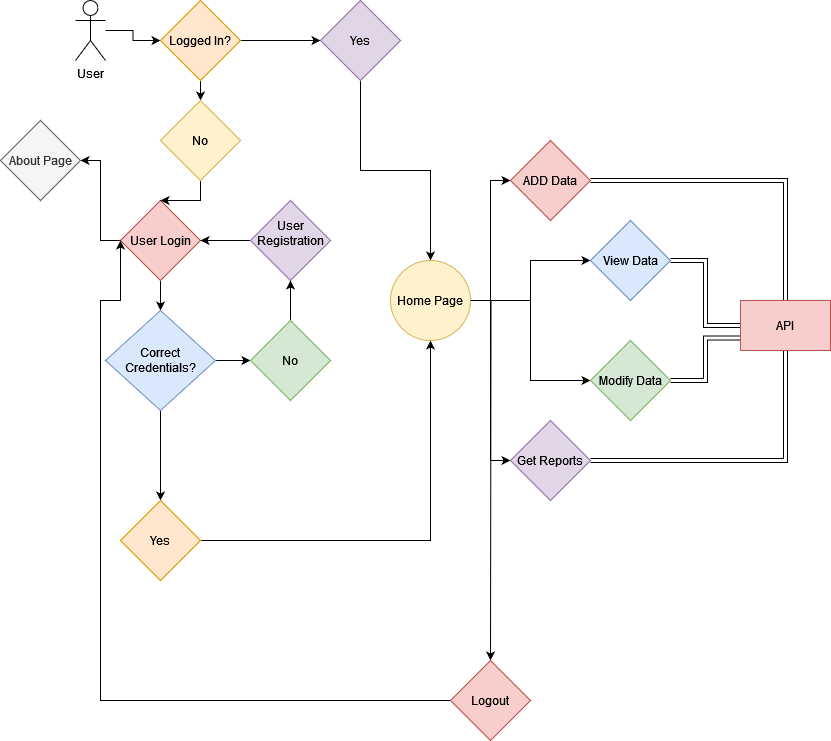

The diagram above was exported from draw.io. Its source (the exported page's mxGraphModel, read from the mxfile embedded in the PNG):
<mxGraphModel dx="1434" dy="746" grid="1" gridSize="10" guides="1" tooltips="1" connect="1" arrows="1" fold="1" page="1" pageScale="1" pageWidth="850" pageHeight="1100" math="0" shadow="0">
  <root>
    <mxCell id="0" />
    <mxCell id="1" parent="0" />
    <mxCell id="hNClFP3t-wrlWIpPdFKe-6" value="" style="edgeStyle=orthogonalEdgeStyle;rounded=0;orthogonalLoop=1;jettySize=auto;html=1;" edge="1" parent="1" source="hNClFP3t-wrlWIpPdFKe-1" target="hNClFP3t-wrlWIpPdFKe-2">
      <mxGeometry relative="1" as="geometry" />
    </mxCell>
    <mxCell id="hNClFP3t-wrlWIpPdFKe-36" style="edgeStyle=orthogonalEdgeStyle;rounded=0;orthogonalLoop=1;jettySize=auto;html=1;entryX=1;entryY=0.5;entryDx=0;entryDy=0;" edge="1" parent="1" source="hNClFP3t-wrlWIpPdFKe-1" target="hNClFP3t-wrlWIpPdFKe-34">
      <mxGeometry relative="1" as="geometry" />
    </mxCell>
    <mxCell id="hNClFP3t-wrlWIpPdFKe-1" value="User Login" style="rhombus;whiteSpace=wrap;html=1;fillColor=#f8cecc;strokeColor=#b85450;" vertex="1" parent="1">
      <mxGeometry x="130" y="220" width="80" height="80" as="geometry" />
    </mxCell>
    <mxCell id="hNClFP3t-wrlWIpPdFKe-8" value="" style="edgeStyle=orthogonalEdgeStyle;rounded=0;orthogonalLoop=1;jettySize=auto;html=1;" edge="1" parent="1" source="hNClFP3t-wrlWIpPdFKe-2" target="hNClFP3t-wrlWIpPdFKe-7">
      <mxGeometry relative="1" as="geometry" />
    </mxCell>
    <mxCell id="hNClFP3t-wrlWIpPdFKe-12" value="" style="edgeStyle=orthogonalEdgeStyle;rounded=0;orthogonalLoop=1;jettySize=auto;html=1;" edge="1" parent="1" source="hNClFP3t-wrlWIpPdFKe-2" target="hNClFP3t-wrlWIpPdFKe-11">
      <mxGeometry relative="1" as="geometry" />
    </mxCell>
    <mxCell id="hNClFP3t-wrlWIpPdFKe-2" value="Correct Credentials?" style="rhombus;whiteSpace=wrap;html=1;fillColor=#dae8fc;strokeColor=#6c8ebf;" vertex="1" parent="1">
      <mxGeometry x="115" y="330" width="110" height="100" as="geometry" />
    </mxCell>
    <mxCell id="hNClFP3t-wrlWIpPdFKe-10" value="" style="edgeStyle=orthogonalEdgeStyle;rounded=0;orthogonalLoop=1;jettySize=auto;html=1;" edge="1" parent="1" source="hNClFP3t-wrlWIpPdFKe-3" target="hNClFP3t-wrlWIpPdFKe-1">
      <mxGeometry relative="1" as="geometry" />
    </mxCell>
    <mxCell id="hNClFP3t-wrlWIpPdFKe-3" value="&lt;div&gt;User Registration&lt;/div&gt;&lt;div&gt;&lt;br&gt;&lt;/div&gt;" style="rhombus;whiteSpace=wrap;html=1;fillColor=#e1d5e7;strokeColor=#9673a6;" vertex="1" parent="1">
      <mxGeometry x="260" y="220" width="80" height="80" as="geometry" />
    </mxCell>
    <mxCell id="hNClFP3t-wrlWIpPdFKe-22" value="" style="edgeStyle=orthogonalEdgeStyle;rounded=0;orthogonalLoop=1;jettySize=auto;html=1;" edge="1" parent="1" source="hNClFP3t-wrlWIpPdFKe-4" target="hNClFP3t-wrlWIpPdFKe-13">
      <mxGeometry relative="1" as="geometry" />
    </mxCell>
    <mxCell id="hNClFP3t-wrlWIpPdFKe-4" value="User" style="shape=umlActor;verticalLabelPosition=bottom;verticalAlign=top;html=1;outlineConnect=0;" vertex="1" parent="1">
      <mxGeometry x="85" y="20" width="30" height="60" as="geometry" />
    </mxCell>
    <mxCell id="hNClFP3t-wrlWIpPdFKe-9" value="" style="edgeStyle=orthogonalEdgeStyle;rounded=0;orthogonalLoop=1;jettySize=auto;html=1;" edge="1" parent="1" source="hNClFP3t-wrlWIpPdFKe-7" target="hNClFP3t-wrlWIpPdFKe-3">
      <mxGeometry relative="1" as="geometry" />
    </mxCell>
    <mxCell id="hNClFP3t-wrlWIpPdFKe-7" value="No" style="rhombus;whiteSpace=wrap;html=1;fillColor=#d5e8d4;strokeColor=#82b366;" vertex="1" parent="1">
      <mxGeometry x="260" y="340" width="80" height="80" as="geometry" />
    </mxCell>
    <mxCell id="hNClFP3t-wrlWIpPdFKe-18" style="edgeStyle=orthogonalEdgeStyle;rounded=0;orthogonalLoop=1;jettySize=auto;html=1;entryX=0.5;entryY=1;entryDx=0;entryDy=0;" edge="1" parent="1" source="hNClFP3t-wrlWIpPdFKe-11" target="hNClFP3t-wrlWIpPdFKe-16">
      <mxGeometry relative="1" as="geometry" />
    </mxCell>
    <mxCell id="hNClFP3t-wrlWIpPdFKe-11" value="Yes" style="rhombus;whiteSpace=wrap;html=1;fillColor=#ffe6cc;strokeColor=#d79b00;" vertex="1" parent="1">
      <mxGeometry x="130" y="520" width="80" height="80" as="geometry" />
    </mxCell>
    <mxCell id="hNClFP3t-wrlWIpPdFKe-15" value="" style="edgeStyle=orthogonalEdgeStyle;rounded=0;orthogonalLoop=1;jettySize=auto;html=1;" edge="1" parent="1" source="hNClFP3t-wrlWIpPdFKe-13" target="hNClFP3t-wrlWIpPdFKe-14">
      <mxGeometry relative="1" as="geometry" />
    </mxCell>
    <mxCell id="hNClFP3t-wrlWIpPdFKe-20" value="" style="edgeStyle=orthogonalEdgeStyle;rounded=0;orthogonalLoop=1;jettySize=auto;html=1;" edge="1" parent="1" source="hNClFP3t-wrlWIpPdFKe-13" target="hNClFP3t-wrlWIpPdFKe-19">
      <mxGeometry relative="1" as="geometry" />
    </mxCell>
    <mxCell id="hNClFP3t-wrlWIpPdFKe-13" value="Logged In?" style="rhombus;whiteSpace=wrap;html=1;fillColor=#ffe6cc;strokeColor=#d79b00;" vertex="1" parent="1">
      <mxGeometry x="170" y="20" width="80" height="80" as="geometry" />
    </mxCell>
    <mxCell id="hNClFP3t-wrlWIpPdFKe-17" value="" style="edgeStyle=orthogonalEdgeStyle;rounded=0;orthogonalLoop=1;jettySize=auto;html=1;" edge="1" parent="1" source="hNClFP3t-wrlWIpPdFKe-14" target="hNClFP3t-wrlWIpPdFKe-16">
      <mxGeometry relative="1" as="geometry" />
    </mxCell>
    <mxCell id="hNClFP3t-wrlWIpPdFKe-14" value="Yes" style="rhombus;whiteSpace=wrap;html=1;fillColor=#e1d5e7;strokeColor=#9673a6;" vertex="1" parent="1">
      <mxGeometry x="330" y="20" width="80" height="80" as="geometry" />
    </mxCell>
    <mxCell id="hNClFP3t-wrlWIpPdFKe-27" style="edgeStyle=orthogonalEdgeStyle;rounded=0;orthogonalLoop=1;jettySize=auto;html=1;entryX=0;entryY=0.5;entryDx=0;entryDy=0;" edge="1" parent="1" source="hNClFP3t-wrlWIpPdFKe-16" target="hNClFP3t-wrlWIpPdFKe-23">
      <mxGeometry relative="1" as="geometry" />
    </mxCell>
    <mxCell id="hNClFP3t-wrlWIpPdFKe-28" style="edgeStyle=orthogonalEdgeStyle;rounded=0;orthogonalLoop=1;jettySize=auto;html=1;entryX=0;entryY=0.5;entryDx=0;entryDy=0;" edge="1" parent="1" source="hNClFP3t-wrlWIpPdFKe-16" target="hNClFP3t-wrlWIpPdFKe-24">
      <mxGeometry relative="1" as="geometry" />
    </mxCell>
    <mxCell id="hNClFP3t-wrlWIpPdFKe-29" style="edgeStyle=orthogonalEdgeStyle;rounded=0;orthogonalLoop=1;jettySize=auto;html=1;" edge="1" parent="1" source="hNClFP3t-wrlWIpPdFKe-16" target="hNClFP3t-wrlWIpPdFKe-25">
      <mxGeometry relative="1" as="geometry" />
    </mxCell>
    <mxCell id="hNClFP3t-wrlWIpPdFKe-30" style="edgeStyle=orthogonalEdgeStyle;rounded=0;orthogonalLoop=1;jettySize=auto;html=1;entryX=0;entryY=0.5;entryDx=0;entryDy=0;" edge="1" parent="1" source="hNClFP3t-wrlWIpPdFKe-16" target="hNClFP3t-wrlWIpPdFKe-26">
      <mxGeometry relative="1" as="geometry" />
    </mxCell>
    <mxCell id="hNClFP3t-wrlWIpPdFKe-31" style="edgeStyle=orthogonalEdgeStyle;rounded=0;orthogonalLoop=1;jettySize=auto;html=1;" edge="1" parent="1" source="hNClFP3t-wrlWIpPdFKe-16">
      <mxGeometry relative="1" as="geometry">
        <mxPoint x="500" y="680" as="targetPoint" />
      </mxGeometry>
    </mxCell>
    <mxCell id="hNClFP3t-wrlWIpPdFKe-16" value="Home Page" style="ellipse;whiteSpace=wrap;html=1;fillColor=#fff2cc;strokeColor=#d6b656;" vertex="1" parent="1">
      <mxGeometry x="400" y="280" width="80" height="80" as="geometry" />
    </mxCell>
    <mxCell id="hNClFP3t-wrlWIpPdFKe-21" style="edgeStyle=orthogonalEdgeStyle;rounded=0;orthogonalLoop=1;jettySize=auto;html=1;entryX=0.5;entryY=0;entryDx=0;entryDy=0;" edge="1" parent="1" source="hNClFP3t-wrlWIpPdFKe-19" target="hNClFP3t-wrlWIpPdFKe-1">
      <mxGeometry relative="1" as="geometry" />
    </mxCell>
    <mxCell id="hNClFP3t-wrlWIpPdFKe-19" value="No" style="rhombus;whiteSpace=wrap;html=1;fillColor=#fff2cc;strokeColor=#d6b656;" vertex="1" parent="1">
      <mxGeometry x="170" y="120" width="80" height="80" as="geometry" />
    </mxCell>
    <mxCell id="hNClFP3t-wrlWIpPdFKe-39" value="" style="edgeStyle=orthogonalEdgeStyle;rounded=0;orthogonalLoop=1;jettySize=auto;html=1;shape=link;" edge="1" parent="1" source="hNClFP3t-wrlWIpPdFKe-23" target="hNClFP3t-wrlWIpPdFKe-38">
      <mxGeometry relative="1" as="geometry" />
    </mxCell>
    <mxCell id="hNClFP3t-wrlWIpPdFKe-23" value="ADD Data" style="rhombus;whiteSpace=wrap;html=1;fillColor=#f8cecc;strokeColor=#b85450;" vertex="1" parent="1">
      <mxGeometry x="520" y="160" width="80" height="80" as="geometry" />
    </mxCell>
    <mxCell id="hNClFP3t-wrlWIpPdFKe-40" style="edgeStyle=orthogonalEdgeStyle;rounded=0;orthogonalLoop=1;jettySize=auto;html=1;shape=link;" edge="1" parent="1" source="hNClFP3t-wrlWIpPdFKe-24" target="hNClFP3t-wrlWIpPdFKe-38">
      <mxGeometry relative="1" as="geometry" />
    </mxCell>
    <mxCell id="hNClFP3t-wrlWIpPdFKe-24" value="View Data" style="rhombus;whiteSpace=wrap;html=1;fillColor=#dae8fc;strokeColor=#6c8ebf;" vertex="1" parent="1">
      <mxGeometry x="600" y="240" width="80" height="80" as="geometry" />
    </mxCell>
    <mxCell id="hNClFP3t-wrlWIpPdFKe-41" style="edgeStyle=orthogonalEdgeStyle;rounded=0;orthogonalLoop=1;jettySize=auto;html=1;entryX=0;entryY=0.75;entryDx=0;entryDy=0;shape=link;" edge="1" parent="1" source="hNClFP3t-wrlWIpPdFKe-25" target="hNClFP3t-wrlWIpPdFKe-38">
      <mxGeometry relative="1" as="geometry" />
    </mxCell>
    <mxCell id="hNClFP3t-wrlWIpPdFKe-25" value="Modify Data" style="rhombus;whiteSpace=wrap;html=1;fillColor=#d5e8d4;strokeColor=#82b366;" vertex="1" parent="1">
      <mxGeometry x="600" y="360" width="80" height="80" as="geometry" />
    </mxCell>
    <mxCell id="hNClFP3t-wrlWIpPdFKe-42" style="edgeStyle=orthogonalEdgeStyle;rounded=0;orthogonalLoop=1;jettySize=auto;html=1;entryX=0.5;entryY=1;entryDx=0;entryDy=0;shape=link;" edge="1" parent="1" source="hNClFP3t-wrlWIpPdFKe-26" target="hNClFP3t-wrlWIpPdFKe-38">
      <mxGeometry relative="1" as="geometry" />
    </mxCell>
    <mxCell id="hNClFP3t-wrlWIpPdFKe-26" value="Get Reports" style="rhombus;whiteSpace=wrap;html=1;fillColor=#e1d5e7;strokeColor=#9673a6;" vertex="1" parent="1">
      <mxGeometry x="520" y="440" width="80" height="80" as="geometry" />
    </mxCell>
    <mxCell id="hNClFP3t-wrlWIpPdFKe-33" style="edgeStyle=orthogonalEdgeStyle;rounded=0;orthogonalLoop=1;jettySize=auto;html=1;entryX=0;entryY=0.5;entryDx=0;entryDy=0;" edge="1" parent="1" source="hNClFP3t-wrlWIpPdFKe-32" target="hNClFP3t-wrlWIpPdFKe-1">
      <mxGeometry relative="1" as="geometry">
        <Array as="points">
          <mxPoint x="110" y="720" />
          <mxPoint x="110" y="320" />
          <mxPoint x="130" y="320" />
        </Array>
      </mxGeometry>
    </mxCell>
    <mxCell id="hNClFP3t-wrlWIpPdFKe-32" value="Logout" style="rhombus;whiteSpace=wrap;html=1;fillColor=#f8cecc;strokeColor=#b85450;" vertex="1" parent="1">
      <mxGeometry x="460" y="680" width="80" height="80" as="geometry" />
    </mxCell>
    <mxCell id="hNClFP3t-wrlWIpPdFKe-34" value="About Page" style="rhombus;whiteSpace=wrap;html=1;fillColor=#f5f5f5;fontColor=#333333;strokeColor=#666666;" vertex="1" parent="1">
      <mxGeometry x="10" y="140" width="80" height="80" as="geometry" />
    </mxCell>
    <mxCell id="hNClFP3t-wrlWIpPdFKe-38" value="API" style="whiteSpace=wrap;html=1;fillColor=#f8cecc;strokeColor=#b85450;" vertex="1" parent="1">
      <mxGeometry x="750" y="320" width="90" height="50" as="geometry" />
    </mxCell>
  </root>
</mxGraphModel>